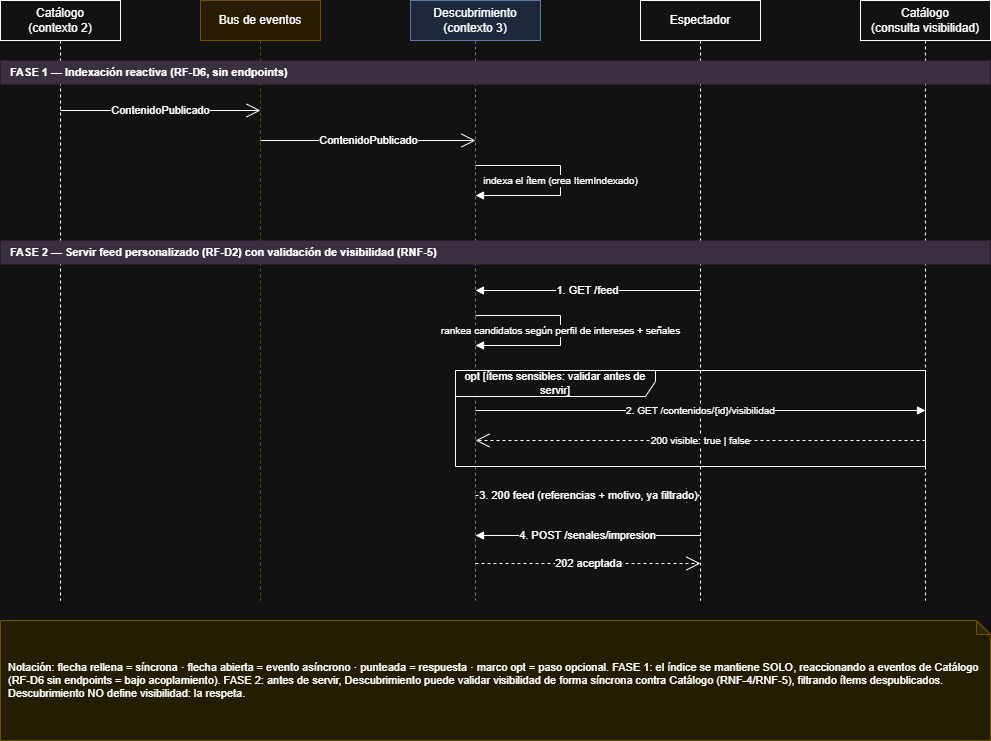

The diagram above was exported from draw.io. Its source (the exported page's mxGraphModel, read from the mxfile embedded in the PNG):
<mxGraphModel dx="1414" dy="849" grid="1" gridSize="10" guides="1" tooltips="1" connect="1" arrows="1" fold="1" page="1" pageScale="1" pageWidth="1150" pageHeight="850" math="0" shadow="0">
  <root>
    <mxCell id="0" />
    <mxCell id="1" parent="0" />
    <mxCell id="lf_catalogo" parent="1" style="shape=umlLifeline;perimeter=lifelinePerimeter;whiteSpace=wrap;html=1;container=0;collapsible=0;recursiveResize=0;outlineConnect=0;size=40;" value="Catálogo&#10;(contexto 2)" vertex="1">
      <mxGeometry height="600" width="120" x="40" y="40" as="geometry" />
    </mxCell>
    <mxCell id="lf_bus" parent="1" style="shape=umlLifeline;perimeter=lifelinePerimeter;whiteSpace=wrap;html=1;container=0;collapsible=0;recursiveResize=0;outlineConnect=0;size=40;fillColor=#fff2cc;strokeColor=#d6b656;" value="Bus de eventos" vertex="1">
      <mxGeometry height="600" width="120" x="240" y="40" as="geometry" />
    </mxCell>
    <mxCell id="lf_descubrimiento" parent="1" style="shape=umlLifeline;perimeter=lifelinePerimeter;whiteSpace=wrap;html=1;container=0;collapsible=0;recursiveResize=0;outlineConnect=0;size=40;fillColor=#dae8fc;strokeColor=#6c8ebf;" value="Descubrimiento&#10;(contexto 3)" vertex="1">
      <mxGeometry height="600" width="130" x="450" y="40" as="geometry" />
    </mxCell>
    <mxCell id="lf_viewer" parent="1" style="shape=umlLifeline;perimeter=lifelinePerimeter;whiteSpace=wrap;html=1;container=0;collapsible=0;recursiveResize=0;outlineConnect=0;size=40;" value="Espectador" vertex="1">
      <mxGeometry height="600" width="120" x="680" y="40" as="geometry" />
    </mxCell>
    <mxCell id="lf_catalogo2" parent="1" style="shape=umlLifeline;perimeter=lifelinePerimeter;whiteSpace=wrap;html=1;container=0;collapsible=0;recursiveResize=0;outlineConnect=0;size=40;" value="Catálogo&#10;(consulta visibilidad)" vertex="1">
      <mxGeometry height="600" width="130" x="900" y="40" as="geometry" />
    </mxCell>
    <mxCell id="fase1" parent="1" style="text;html=1;strokeColor=none;fillColor=#e1d5e7;align=left;verticalAlign=middle;fontStyle=1;fontSize=11;spacingLeft=8;" value="FASE 1 — Indexación reactiva (RF-D6, sin endpoints)" vertex="1">
      <mxGeometry height="24" width="990" x="40" y="100" as="geometry" />
    </mxCell>
    <mxCell id="m1" edge="1" parent="1" style="html=1;rounded=0;endArrow=open;endFill=0;endSize=12;fontSize=11;labelBackgroundColor=#ffffff;" value="ContenidoPublicado">
      <mxGeometry relative="1" as="geometry">
        <mxPoint x="100" y="150" as="sourcePoint" />
        <mxPoint x="300" y="150" as="targetPoint" />
      </mxGeometry>
    </mxCell>
    <mxCell id="m2" edge="1" parent="1" style="html=1;rounded=0;endArrow=open;endFill=0;endSize=12;fontSize=11;labelBackgroundColor=#ffffff;" value="ContenidoPublicado">
      <mxGeometry relative="1" as="geometry">
        <mxPoint x="300" y="180" as="sourcePoint" />
        <mxPoint x="515" y="180" as="targetPoint" />
      </mxGeometry>
    </mxCell>
    <mxCell id="mself1" edge="1" parent="1" style="html=1;rounded=0;endArrow=block;endFill=1;fontSize=10;labelBackgroundColor=#ffffff;" value="indexa el ítem (crea ItemIndexado)">
      <mxGeometry relative="1" as="geometry">
        <Array as="points">
          <mxPoint x="600" y="205" />
          <mxPoint x="600" y="235" />
        </Array>
        <mxPoint x="515" y="205" as="sourcePoint" />
        <mxPoint x="515" y="235" as="targetPoint" />
      </mxGeometry>
    </mxCell>
    <mxCell id="fase2" parent="1" style="text;html=1;strokeColor=none;fillColor=#e1d5e7;align=left;verticalAlign=middle;fontStyle=1;fontSize=11;spacingLeft=8;" value="FASE 2 — Servir feed personalizado (RF-D2) con validación de visibilidad (RNF-5)" vertex="1">
      <mxGeometry height="24" width="990" x="40" y="280" as="geometry" />
    </mxCell>
    <mxCell id="m3" edge="1" parent="1" style="html=1;rounded=0;endArrow=block;endFill=1;fontSize=11;labelBackgroundColor=#ffffff;" value="1. GET /feed">
      <mxGeometry relative="1" as="geometry">
        <mxPoint x="740" y="330" as="sourcePoint" />
        <mxPoint x="515" y="330" as="targetPoint" />
      </mxGeometry>
    </mxCell>
    <mxCell id="mself2" edge="1" parent="1" style="html=1;rounded=0;endArrow=block;endFill=1;fontSize=10;labelBackgroundColor=#ffffff;" value="rankea candidatos según perfil de intereses + señales">
      <mxGeometry relative="1" as="geometry">
        <Array as="points">
          <mxPoint x="600" y="355" />
          <mxPoint x="600" y="385" />
        </Array>
        <mxPoint x="515" y="355" as="sourcePoint" />
        <mxPoint x="515" y="385" as="targetPoint" />
      </mxGeometry>
    </mxCell>
    <mxCell id="optframe" parent="1" style="shape=umlFrame;whiteSpace=wrap;html=1;width=200;height=26;fontSize=11;" value="opt  [ítems sensibles: validar antes de servir]" vertex="1">
      <mxGeometry height="96" width="470" x="495" y="410" as="geometry" />
    </mxCell>
    <mxCell id="m4" edge="1" parent="1" style="html=1;rounded=0;endArrow=block;endFill=1;fontSize=10;labelBackgroundColor=#ffffff;" value="2. GET /contenidos/{id}/visibilidad">
      <mxGeometry relative="1" as="geometry">
        <mxPoint x="515" y="450" as="sourcePoint" />
        <mxPoint x="965" y="450" as="targetPoint" />
      </mxGeometry>
    </mxCell>
    <mxCell id="m4r" edge="1" parent="1" style="html=1;rounded=0;dashed=1;endArrow=open;endFill=0;endSize=12;fontSize=10;labelBackgroundColor=#ffffff;" value="200 visible: true | false">
      <mxGeometry relative="1" as="geometry">
        <mxPoint x="965" y="480" as="sourcePoint" />
        <mxPoint x="515" y="480" as="targetPoint" />
      </mxGeometry>
    </mxCell>
    <mxCell id="m5" edge="1" parent="1" style="html=1;rounded=0;dashed=1;endArrow=open;endFill=0;endSize=12;fontSize=11;labelBackgroundColor=#ffffff;" value="3. 200 feed (referencias + motivo, ya filtrado)">
      <mxGeometry relative="1" as="geometry">
        <mxPoint x="515" y="535" as="sourcePoint" />
        <mxPoint x="740" y="535" as="targetPoint" />
      </mxGeometry>
    </mxCell>
    <mxCell id="m6" edge="1" parent="1" style="html=1;rounded=0;endArrow=block;endFill=1;fontSize=11;labelBackgroundColor=#ffffff;" value="4. POST /senales/impresion">
      <mxGeometry relative="1" as="geometry">
        <mxPoint x="740" y="575" as="sourcePoint" />
        <mxPoint x="515" y="575" as="targetPoint" />
      </mxGeometry>
    </mxCell>
    <mxCell id="m6r" edge="1" parent="1" style="html=1;rounded=0;dashed=1;endArrow=open;endFill=0;endSize=12;fontSize=11;labelBackgroundColor=#ffffff;" value="202 aceptada">
      <mxGeometry relative="1" as="geometry">
        <mxPoint x="515" y="603" as="sourcePoint" />
        <mxPoint x="740" y="603" as="targetPoint" />
      </mxGeometry>
    </mxCell>
    <mxCell id="leyenda" parent="1" style="shape=note;whiteSpace=wrap;html=1;backgroundOutline=1;darkOpacity=0.05;fillColor=#FFF9B2;strokeColor=#d6b656;align=left;spacing=8;fontSize=11;size=14;" value="Notación: flecha rellena = síncrona · flecha abierta = evento asíncrono · punteada = respuesta · marco opt = paso opcional. FASE 1: el índice se mantiene SOLO, reaccionando a eventos de Catálogo (RF-D6 sin endpoints = bajo acoplamiento). FASE 2: antes de servir, Descubrimiento puede validar visibilidad de forma síncrona contra Catálogo (RNF-4/RNF-5), filtrando ítems despublicados. Descubrimiento NO define visibilidad: la respeta." vertex="1">
      <mxGeometry height="120" width="990" x="40" y="660" as="geometry" />
    </mxCell>
  </root>
</mxGraphModel>